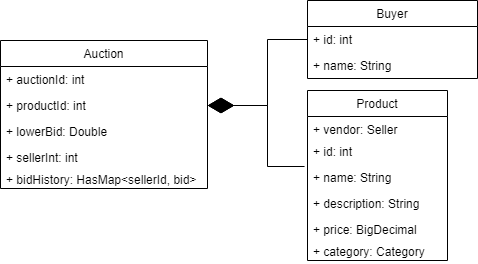

The diagram above was exported from draw.io. Its source (the exported page's mxGraphModel, read from the mxfile embedded in the PNG):
<mxGraphModel dx="1422" dy="745" grid="1" gridSize="10" guides="1" tooltips="1" connect="1" arrows="1" fold="1" page="1" pageScale="1" pageWidth="1169" pageHeight="827" math="0" shadow="0">
  <root>
    <mxCell id="0" />
    <mxCell id="1" parent="0" />
    <mxCell id="2" style="edgeStyle=orthogonalEdgeStyle;rounded=0;orthogonalLoop=1;jettySize=auto;html=1;exitX=1;exitY=0.5;exitDx=0;exitDy=0;entryX=0;entryY=0.5;entryDx=0;entryDy=0;startArrow=diamondThin;startFill=1;startSize=24;endArrow=none;endFill=0;endSize=10;" edge="1" source="16" target="5" parent="1">
      <mxGeometry relative="1" as="geometry" />
    </mxCell>
    <mxCell id="3" style="edgeStyle=orthogonalEdgeStyle;rounded=0;orthogonalLoop=1;jettySize=auto;html=1;exitX=1;exitY=0.5;exitDx=0;exitDy=0;entryX=-0.021;entryY=1.077;entryDx=0;entryDy=0;entryPerimeter=0;startArrow=diamondThin;startFill=1;startSize=24;endArrow=none;endFill=0;endSize=10;" edge="1" source="16" target="9" parent="1">
      <mxGeometry relative="1" as="geometry" />
    </mxCell>
    <mxCell id="4" value="Buyer" style="swimlane;fontStyle=0;childLayout=stackLayout;horizontal=1;startSize=26;fillColor=none;horizontalStack=0;resizeParent=1;resizeParentMax=0;resizeLast=0;collapsible=1;marginBottom=0;strokeWidth=1;" vertex="1" parent="1">
      <mxGeometry x="867" y="2820" width="170" height="78" as="geometry" />
    </mxCell>
    <mxCell id="5" value="+ id: int" style="text;strokeColor=none;fillColor=none;align=left;verticalAlign=top;spacingLeft=4;spacingRight=4;overflow=hidden;rotatable=0;points=[[0,0.5],[1,0.5]];portConstraint=eastwest;" vertex="1" parent="4">
      <mxGeometry y="26" width="170" height="26" as="geometry" />
    </mxCell>
    <mxCell id="6" value="+ name: String" style="text;strokeColor=none;fillColor=none;align=left;verticalAlign=top;spacingLeft=4;spacingRight=4;overflow=hidden;rotatable=0;points=[[0,0.5],[1,0.5]];portConstraint=eastwest;" vertex="1" parent="4">
      <mxGeometry y="52" width="170" height="26" as="geometry" />
    </mxCell>
    <mxCell id="7" value="Product" style="swimlane;fontStyle=0;childLayout=stackLayout;horizontal=1;startSize=26;fillColor=none;horizontalStack=0;resizeParent=1;resizeParentMax=0;resizeLast=0;collapsible=1;marginBottom=0;" vertex="1" parent="1">
      <mxGeometry x="867" y="2910" width="140" height="170" as="geometry" />
    </mxCell>
    <mxCell id="8" value="+ vendor: Seller" style="text;strokeColor=none;fillColor=none;align=left;verticalAlign=top;spacingLeft=4;spacingRight=4;overflow=hidden;rotatable=0;points=[[0,0.5],[1,0.5]];portConstraint=eastwest;" vertex="1" parent="7">
      <mxGeometry y="26" width="140" height="22" as="geometry" />
    </mxCell>
    <mxCell id="9" value="+ id: int" style="text;strokeColor=none;fillColor=none;align=left;verticalAlign=top;spacingLeft=4;spacingRight=4;overflow=hidden;rotatable=0;points=[[0,0.5],[1,0.5]];portConstraint=eastwest;" vertex="1" parent="7">
      <mxGeometry y="48" width="140" height="26" as="geometry" />
    </mxCell>
    <mxCell id="10" value="+ name: String" style="text;strokeColor=none;fillColor=none;align=left;verticalAlign=top;spacingLeft=4;spacingRight=4;overflow=hidden;rotatable=0;points=[[0,0.5],[1,0.5]];portConstraint=eastwest;" vertex="1" parent="7">
      <mxGeometry y="74" width="140" height="26" as="geometry" />
    </mxCell>
    <mxCell id="11" value="+ description: String" style="text;strokeColor=none;fillColor=none;align=left;verticalAlign=top;spacingLeft=4;spacingRight=4;overflow=hidden;rotatable=0;points=[[0,0.5],[1,0.5]];portConstraint=eastwest;" vertex="1" parent="7">
      <mxGeometry y="100" width="140" height="26" as="geometry" />
    </mxCell>
    <mxCell id="12" value="+ price: BigDecimal" style="text;strokeColor=none;fillColor=none;align=left;verticalAlign=top;spacingLeft=4;spacingRight=4;overflow=hidden;rotatable=0;points=[[0,0.5],[1,0.5]];portConstraint=eastwest;" vertex="1" parent="7">
      <mxGeometry y="126" width="140" height="22" as="geometry" />
    </mxCell>
    <mxCell id="13" value="+ category: Category" style="text;strokeColor=none;fillColor=none;align=left;verticalAlign=top;spacingLeft=4;spacingRight=4;overflow=hidden;rotatable=0;points=[[0,0.5],[1,0.5]];portConstraint=eastwest;" vertex="1" parent="7">
      <mxGeometry y="148" width="140" height="22" as="geometry" />
    </mxCell>
    <mxCell id="14" value="Auction" style="swimlane;fontStyle=0;childLayout=stackLayout;horizontal=1;startSize=26;fillColor=none;horizontalStack=0;resizeParent=1;resizeParentMax=0;resizeLast=0;collapsible=1;marginBottom=0;" vertex="1" parent="1">
      <mxGeometry x="560" y="2860" width="207" height="148" as="geometry" />
    </mxCell>
    <mxCell id="15" value="+ auctionId: int" style="text;strokeColor=none;fillColor=none;align=left;verticalAlign=top;spacingLeft=4;spacingRight=4;overflow=hidden;rotatable=0;points=[[0,0.5],[1,0.5]];portConstraint=eastwest;" vertex="1" parent="14">
      <mxGeometry y="26" width="207" height="26" as="geometry" />
    </mxCell>
    <mxCell id="16" value="+ productId: int" style="text;strokeColor=none;fillColor=none;align=left;verticalAlign=top;spacingLeft=4;spacingRight=4;overflow=hidden;rotatable=0;points=[[0,0.5],[1,0.5]];portConstraint=eastwest;" vertex="1" parent="14">
      <mxGeometry y="52" width="207" height="26" as="geometry" />
    </mxCell>
    <mxCell id="17" value="+ lowerBid: Double" style="text;strokeColor=none;fillColor=none;align=left;verticalAlign=top;spacingLeft=4;spacingRight=4;overflow=hidden;rotatable=0;points=[[0,0.5],[1,0.5]];portConstraint=eastwest;" vertex="1" parent="14">
      <mxGeometry y="78" width="207" height="26" as="geometry" />
    </mxCell>
    <mxCell id="18" value="+ sellerInt: int" style="text;strokeColor=none;fillColor=none;align=left;verticalAlign=top;spacingLeft=4;spacingRight=4;overflow=hidden;rotatable=0;points=[[0,0.5],[1,0.5]];portConstraint=eastwest;" vertex="1" parent="14">
      <mxGeometry y="104" width="207" height="22" as="geometry" />
    </mxCell>
    <mxCell id="19" value="+ bidHistory: HasMap&lt;sellerId, bid&gt;" style="text;strokeColor=none;fillColor=none;align=left;verticalAlign=top;spacingLeft=4;spacingRight=4;overflow=hidden;rotatable=0;points=[[0,0.5],[1,0.5]];portConstraint=eastwest;" vertex="1" parent="14">
      <mxGeometry y="126" width="207" height="22" as="geometry" />
    </mxCell>
  </root>
</mxGraphModel>